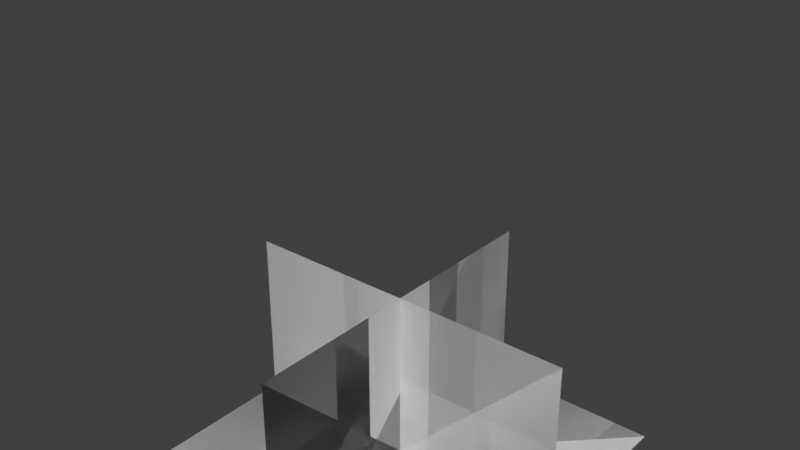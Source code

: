 # Source: entity_wisp.blend  (saved by Blender 2.79.0; exported with 4.5.12 LTS)
import bpy
from mathutils import Matrix  # noqa: F401  (used for matrix-valued properties, if any)

bpy.ops.wm.read_factory_settings(use_empty=True)
scene = bpy.context.scene
scene.name = 'Scene'

# ---- collections
col_collection_1 = bpy.data.collections.new('Collection 1'); scene.collection.children.link(col_collection_1)

# ---- materials (node trees are filled in below, after node groups)
mat_wisp = bpy.data.materials.new('wisp')
mat_wisp.alpha_threshold = 0.0
mat_wisp.use_transparent_shadow = False
mat_wisp.roughness = 0.5

# ---- material node trees

# ---- world
world_world = bpy.data.worlds.new('World'); scene.world = world_world
world_world.color = (0.05088, 0.05088, 0.05088)
world_world.use_sun_shadow = False
world_world.sun_shadow_jitter_overblur = 0.0
world_world.cycles.sampling_method = 'MANUAL'

# ---- meshes
me_plane_002 = bpy.data.meshes.new('Plane.002')
me_plane_002.from_pydata([(-1.0, -1.0, 0.0), (1.0, -1.0, 0.0), (-1.0, 1.0, 0.0), (1.0, 1.0, 0.0), (0.0, -1.0, 1.0), (-8.742e-08, -1.0, -1.0), (8.742e-08, 1.0, 1.0), (0.0, 1.0, -1.0), (1.0, 4.371e-08, 1.0), (1.0, -4.371e-08, -1.0), (-1.0, 4.371e-08, 1.0), (-1.0, -4.371e-08, -1.0), (-1.0, -1.0, 0.0), (1.0, -1.0, 0.0), (-1.0, 1.0, 0.0), (1.0, 1.0, 0.0), (0.0, -1.0, 1.0), (-8.742e-08, -1.0, -1.0), (8.742e-08, 1.0, 1.0), (0.0, 1.0, -1.0), (1.0, 4.371e-08, 1.0), (1.0, -4.371e-08, -1.0), (-1.0, 4.371e-08, 1.0), (-1.0, -4.371e-08, -1.0)], [], [(0, 1, 3, 2), (4, 5, 7, 6), (8, 9, 11, 10), (12, 14, 15, 13), (16, 18, 19, 17), (20, 22, 23, 21)])
_uv = me_plane_002.uv_layers.new(name='UVMap')
_uv.uv.foreach_set('vector', [-0.0006136, -0.00053, 0.9998, -0.00053, 0.9998, 0.9998, -0.0006137, 0.9998, -0.0006138, 0.9998, -0.0006138, -0.00053, 0.9998, -0.00053, 0.9998, 0.9998, 0.9998, 0.9998, -0.0006136, 0.9998, -0.0006137, -0.00053, 0.9998, -0.00053, -0.0006134, 0.9998, -0.0006134, -0.00053, 0.9998, -0.00053, 0.9998, 0.9998, 0.9998, -0.0005301, 0.9998, 0.9998, -0.0006136, 0.9998, -0.0006137, -0.0005301, 0.9998, 0.9998, -0.0006136, 0.9998, -0.0006137, -0.0005301, 0.9998, -0.0005302])
me_plane_002.materials.append(mat_wisp)
me_plane_002.use_remesh_preserve_volume = False
me_plane_002.use_remesh_preserve_attributes = False
me_plane_002.use_mirror_vertex_groups = False
me_plane_002.update()
arm_armature = bpy.data.armatures.new('Armature')  # bones are not reproduced

# ---- objects
ob_armature = bpy.data.objects.new('Armature', arm_armature)
ob_plane_002 = bpy.data.objects.new('Plane.002', me_plane_002)

# ---- transforms, parenting, visibility, modifiers, constraints
ob_armature.location = (0.0, 0.0, 0.0)
ob_armature.show_in_front = True
ob_armature.lineart.crease_threshold = 0.0
ob_plane_002.parent = ob_armature
ob_plane_002.location = (0.0, 0.0, 0.0)
ob_plane_002.rotation_euler = (1.571, 2.22e-16, -1.571)
ob_plane_002.scale = (4.0, 4.0, 4.0)
ob_plane_002.lineart.crease_threshold = 0.0
_vg = ob_plane_002.vertex_groups.new(name='root')
_vg.add([0, 1, 2, 3, 4, 5, 6, 7, 8, 9, 10, 11, 12, 13, 14, 15, 16, 17, 18, 19, 20, 21, 22, 23], 1.0, 'REPLACE')
_m = ob_plane_002.modifiers.new('Armature', 'ARMATURE')
_m.object = ob_armature

# ---- collection membership
col_collection_1.objects.link(ob_armature)
col_collection_1.objects.link(ob_plane_002)

# ---- scene / render settings (as saved in the file)
scene.frame_start = 0; scene.frame_end = 100; scene.frame_set(0)
scene.render.engine = 'BLENDER_EEVEE_NEXT'
scene.render.resolution_percentage = 50
scene.render.dither_intensity = 0.0
scene.cycles.use_denoising = False
scene.cycles.samples = 128
scene.cycles.sampling_pattern = 'TABULATED_SOBOL'
scene.cycles.use_adaptive_sampling = False
scene.cycles.use_light_tree = False
scene.cycles.blur_glossy = 0.0
scene.cycles.sample_clamp_indirect = 0.0
scene.view_settings.view_transform = 'Standard'
bpy.context.view_layer.update()

# ---- added for rendering (the .blend has no active camera and no usable light): camera, sun
cam_auto = bpy.data.cameras.new('AutoCamera')
cam_auto.lens = 50.0
cam_auto.sensor_width = 36.0
cam_auto.clip_end = 1000.0
ob_auto_camera = bpy.data.objects.new('AutoCamera', cam_auto)
scene.collection.objects.link(ob_auto_camera)
ob_auto_camera.location = (12.8203, -15.3843, 15.985)
ob_auto_camera.rotation_euler = (1.09748, -7.21219e-08, 0.694738)
scene.camera = ob_auto_camera
light_auto_sun = bpy.data.lights.new('AutoSun', 'SUN')
light_auto_sun.energy = 3.0
light_auto_sun.angle = 0.0523599
ob_auto_sun = bpy.data.objects.new('AutoSun', light_auto_sun)
scene.collection.objects.link(ob_auto_sun)
ob_auto_sun.rotation_euler = (0.872665, 0.174533, 0.523599)
bpy.context.view_layer.update()
